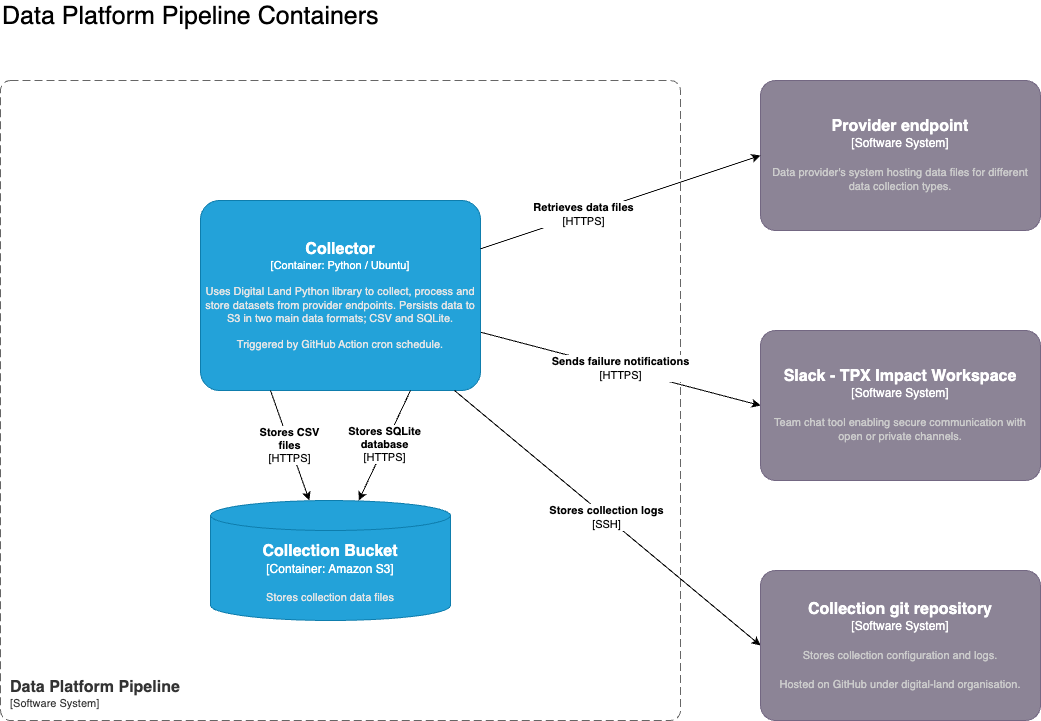

The diagram above was exported from draw.io. Its source (the exported page's mxGraphModel, read from the mxfile embedded in the PNG):
<mxGraphModel dx="2070" dy="1365" grid="1" gridSize="10" guides="1" tooltips="1" connect="1" arrows="1" fold="1" page="1" pageScale="1" pageWidth="2336" pageHeight="1654" math="0" shadow="0">
  <root>
    <mxCell id="0" />
    <mxCell id="1" parent="0" />
    <object placeholders="1" c4Name="Data Platform Pipeline" c4Type="SystemScopeBoundary" c4Application="Software System" label="&lt;font style=&quot;font-size: 16px&quot;&gt;&lt;b&gt;&lt;div style=&quot;text-align: left&quot;&gt;%c4Name%&lt;/div&gt;&lt;/b&gt;&lt;/font&gt;&lt;div style=&quot;text-align: left&quot;&gt;[%c4Application%]&lt;/div&gt;" id="2">
      <mxCell style="rounded=1;fontSize=11;whiteSpace=wrap;html=1;dashed=1;arcSize=20;fillColor=none;strokeColor=#666666;fontColor=#333333;labelBackgroundColor=none;align=left;verticalAlign=bottom;labelBorderColor=none;spacingTop=0;spacing=10;dashPattern=8 4;metaEdit=1;rotatable=0;perimeter=rectanglePerimeter;noLabel=0;labelPadding=0;allowArrows=0;connectable=0;expand=0;recursiveResize=0;editable=1;pointerEvents=0;absoluteArcSize=1;points=[[0.25,0,0],[0.5,0,0],[0.75,0,0],[1,0.25,0],[1,0.5,0],[1,0.75,0],[0.75,1,0],[0.5,1,0],[0.25,1,0],[0,0.75,0],[0,0.5,0],[0,0.25,0]];" vertex="1" parent="1">
        <mxGeometry x="40" y="120" width="680" height="640" as="geometry" />
      </mxCell>
    </object>
    <object placeholders="1" c4Type="Collection Bucket" c4Container="Container" c4Technology="Amazon S3" c4Description="Stores collection data files" label="&lt;font style=&quot;font-size: 16px&quot;&gt;&lt;b&gt;%c4Type%&lt;/b&gt;&lt;/font&gt;&lt;div&gt;[%c4Container%:&amp;nbsp;%c4Technology%]&lt;/div&gt;&lt;br&gt;&lt;div&gt;&lt;font style=&quot;font-size: 11px&quot;&gt;&lt;font color=&quot;#E6E6E6&quot;&gt;%c4Description%&lt;/font&gt;&lt;/div&gt;" id="3">
      <mxCell style="shape=cylinder3;size=15;whiteSpace=wrap;html=1;boundedLbl=1;rounded=0;labelBackgroundColor=none;fillColor=#23A2D9;fontSize=12;fontColor=#ffffff;align=center;strokeColor=#0E7DAD;metaEdit=1;points=[[0.5,0,0],[1,0.25,0],[1,0.5,0],[1,0.75,0],[0.5,1,0],[0,0.75,0],[0,0.5,0],[0,0.25,0]];resizable=0;" vertex="1" parent="1">
        <mxGeometry x="250" y="540" width="240" height="120" as="geometry" />
      </mxCell>
    </object>
    <mxCell id="4" value="&lt;b style=&quot;border-color: var(--border-color); color: rgb(0, 0, 0); font-family: Helvetica; font-size: 11px; font-style: normal; font-variant-ligatures: normal; font-variant-caps: normal; letter-spacing: normal; orphans: 2; text-align: center; text-indent: 0px; text-transform: none; widows: 2; word-spacing: 0px; -webkit-text-stroke-width: 0px; text-decoration-thickness: initial; text-decoration-style: initial; text-decoration-color: initial;&quot;&gt;Sends failure notifications&lt;/b&gt;&lt;br style=&quot;border-color: var(--border-color); color: rgb(0, 0, 0); font-family: Helvetica; font-size: 11px; font-style: normal; font-variant-ligatures: normal; font-variant-caps: normal; font-weight: 400; letter-spacing: normal; orphans: 2; text-align: center; text-indent: 0px; text-transform: none; widows: 2; word-spacing: 0px; -webkit-text-stroke-width: 0px; text-decoration-thickness: initial; text-decoration-style: initial; text-decoration-color: initial;&quot;&gt;&lt;span style=&quot;color: rgb(0, 0, 0); font-family: Helvetica; font-size: 11px; font-style: normal; font-variant-ligatures: normal; font-variant-caps: normal; font-weight: 400; letter-spacing: normal; orphans: 2; text-align: center; text-indent: 0px; text-transform: none; widows: 2; word-spacing: 0px; -webkit-text-stroke-width: 0px; background-color: rgb(255, 255, 255); text-decoration-thickness: initial; text-decoration-style: initial; text-decoration-color: initial; float: none; display: inline !important;&quot;&gt;[HTTPS]&lt;/span&gt;" style="rounded=0;orthogonalLoop=1;jettySize=auto;html=1;entryX=0;entryY=0.5;entryDx=0;entryDy=0;entryPerimeter=0;" edge="1" source="5" target="6" parent="1">
      <mxGeometry relative="1" as="geometry" />
    </mxCell>
    <object placeholders="1" c4Name="Collector" c4Type="Container" c4Technology="Python / Ubuntu" c4Description="Uses Digital Land Python library to collect, process and store datasets from provider endpoints.  Persists data to S3 in two main data formats; CSV and SQLite.&#10;&#10;Triggered by GitHub Action cron schedule." label="&lt;font style=&quot;font-size: 16px&quot;&gt;&lt;b&gt;%c4Name%&lt;/b&gt;&lt;/font&gt;&lt;div&gt;[%c4Type%: %c4Technology%]&lt;/div&gt;&lt;br&gt;&lt;div&gt;&lt;font style=&quot;font-size: 11px&quot;&gt;&lt;font color=&quot;#E6E6E6&quot;&gt;%c4Description%&lt;/font&gt;&lt;/div&gt;" id="5">
      <mxCell style="rounded=1;whiteSpace=wrap;html=1;fontSize=11;labelBackgroundColor=none;fillColor=#23A2D9;fontColor=#ffffff;align=center;arcSize=10;strokeColor=#0E7DAD;metaEdit=1;resizable=1;points=[[0.25,0,0],[0.5,0,0],[0.75,0,0],[1,0.25,0],[1,0.5,0],[1,0.75,0],[0.75,1,0],[0.5,1,0],[0.25,1,0],[0,0.75,0],[0,0.5,0],[0,0.25,0]];" vertex="1" parent="1">
        <mxGeometry x="240" y="240" width="280" height="190" as="geometry" />
      </mxCell>
    </object>
    <object placeholders="1" c4Name="Slack - TPX Impact Workspace" c4Type="Software System" c4Description="Team chat tool enabling secure communication with open or private channels." label="&lt;font style=&quot;font-size: 16px&quot;&gt;&lt;b&gt;%c4Name%&lt;/b&gt;&lt;/font&gt;&lt;div&gt;[%c4Type%]&lt;/div&gt;&lt;br&gt;&lt;div&gt;&lt;font style=&quot;font-size: 11px&quot;&gt;&lt;font color=&quot;#cccccc&quot;&gt;%c4Description%&lt;/font&gt;&lt;/div&gt;" id="6">
      <mxCell style="rounded=1;whiteSpace=wrap;html=1;labelBackgroundColor=none;fillColor=#8C8496;fontColor=#ffffff;align=center;arcSize=10;strokeColor=#736782;metaEdit=1;resizable=1;points=[[0.25,0,0],[0.5,0,0],[0.75,0,0],[1,0.25,0],[1,0.5,0],[1,0.75,0],[0.75,1,0],[0.5,1,0],[0.25,1,0],[0,0.75,0],[0,0.5,0],[0,0.25,0]];" vertex="1" parent="1">
        <mxGeometry x="800" y="370" width="280" height="150" as="geometry" />
      </mxCell>
    </object>
    <object placeholders="1" c4Name="Collection git repository" c4Type="Software System" c4Description="Stores collection configuration and logs.&#10;&#10;Hosted on GitHub under digital-land organisation." label="&lt;font style=&quot;font-size: 16px&quot;&gt;&lt;b&gt;%c4Name%&lt;/b&gt;&lt;/font&gt;&lt;div&gt;[%c4Type%]&lt;/div&gt;&lt;br&gt;&lt;div&gt;&lt;font style=&quot;font-size: 11px&quot;&gt;&lt;font color=&quot;#cccccc&quot;&gt;%c4Description%&lt;/font&gt;&lt;/div&gt;" id="7">
      <mxCell style="rounded=1;whiteSpace=wrap;html=1;labelBackgroundColor=none;fillColor=#8C8496;fontColor=#ffffff;align=center;arcSize=10;strokeColor=#736782;metaEdit=1;resizable=1;points=[[0.25,0,0],[0.5,0,0],[0.75,0,0],[1,0.25,0],[1,0.5,0],[1,0.75,0],[0.75,1,0],[0.5,1,0],[0.25,1,0],[0,0.75,0],[0,0.5,0],[0,0.25,0]];" vertex="1" parent="1">
        <mxGeometry x="800" y="610" width="280" height="150" as="geometry" />
      </mxCell>
    </object>
    <object placeholders="1" c4Name="Provider endpoint" c4Type="Software System" c4Description="Data provider's system hosting data files for different data collection types." label="&lt;font style=&quot;font-size: 16px&quot;&gt;&lt;b&gt;%c4Name%&lt;/b&gt;&lt;/font&gt;&lt;div&gt;[%c4Type%]&lt;/div&gt;&lt;br&gt;&lt;div&gt;&lt;font style=&quot;font-size: 11px&quot;&gt;&lt;font color=&quot;#cccccc&quot;&gt;%c4Description%&lt;/font&gt;&lt;/div&gt;" id="8">
      <mxCell style="rounded=1;whiteSpace=wrap;html=1;labelBackgroundColor=none;fillColor=#8C8496;fontColor=#ffffff;align=center;arcSize=10;strokeColor=#736782;metaEdit=1;resizable=1;points=[[0.25,0,0],[0.5,0,0],[0.75,0,0],[1,0.25,0],[1,0.5,0],[1,0.75,0],[0.75,1,0],[0.5,1,0],[0.25,1,0],[0,0.75,0],[0,0.5,0],[0,0.25,0]];" vertex="1" parent="1">
        <mxGeometry x="800" y="120" width="280" height="150" as="geometry" />
      </mxCell>
    </object>
    <mxCell id="9" style="rounded=0;orthogonalLoop=1;jettySize=auto;html=1;entryX=0;entryY=0.5;entryDx=0;entryDy=0;entryPerimeter=0;" edge="1" source="5" target="8" parent="1">
      <mxGeometry relative="1" as="geometry" />
    </mxCell>
    <mxCell id="10" value="&lt;b&gt;Retrieves data files&lt;/b&gt;&lt;br&gt;[HTTPS]" style="edgeLabel;html=1;align=center;verticalAlign=middle;resizable=0;points=[];" vertex="1" connectable="0" parent="9">
      <mxGeometry x="-0.2621" y="1" relative="1" as="geometry">
        <mxPoint as="offset" />
      </mxGeometry>
    </mxCell>
    <mxCell id="11" value="&lt;b style=&quot;border-color: var(--border-color); color: rgb(0, 0, 0); font-family: Helvetica; font-size: 11px; font-style: normal; font-variant-ligatures: normal; font-variant-caps: normal; letter-spacing: normal; orphans: 2; text-align: center; text-indent: 0px; text-transform: none; widows: 2; word-spacing: 0px; -webkit-text-stroke-width: 0px; text-decoration-thickness: initial; text-decoration-style: initial; text-decoration-color: initial;&quot;&gt;Stores collection logs&lt;/b&gt;&lt;br style=&quot;border-color: var(--border-color); color: rgb(0, 0, 0); font-family: Helvetica; font-size: 11px; font-style: normal; font-variant-ligatures: normal; font-variant-caps: normal; font-weight: 400; letter-spacing: normal; orphans: 2; text-align: center; text-indent: 0px; text-transform: none; widows: 2; word-spacing: 0px; -webkit-text-stroke-width: 0px; text-decoration-thickness: initial; text-decoration-style: initial; text-decoration-color: initial;&quot;&gt;&lt;span style=&quot;color: rgb(0, 0, 0); font-family: Helvetica; font-size: 11px; font-style: normal; font-variant-ligatures: normal; font-variant-caps: normal; font-weight: 400; letter-spacing: normal; orphans: 2; text-align: center; text-indent: 0px; text-transform: none; widows: 2; word-spacing: 0px; -webkit-text-stroke-width: 0px; background-color: rgb(255, 255, 255); text-decoration-thickness: initial; text-decoration-style: initial; text-decoration-color: initial; float: none; display: inline !important;&quot;&gt;[SSH]&lt;/span&gt;" style="rounded=0;orthogonalLoop=1;jettySize=auto;html=1;entryX=0;entryY=0.5;entryDx=0;entryDy=0;entryPerimeter=0;" edge="1" source="5" target="7" parent="1">
      <mxGeometry relative="1" as="geometry">
        <mxPoint x="530" y="373" as="sourcePoint" />
        <mxPoint x="810" y="428" as="targetPoint" />
      </mxGeometry>
    </mxCell>
    <mxCell id="12" value="&lt;b style=&quot;border-color: var(--border-color); color: rgb(0, 0, 0); font-family: Helvetica; font-size: 11px; font-style: normal; font-variant-ligatures: normal; font-variant-caps: normal; letter-spacing: normal; orphans: 2; text-align: center; text-indent: 0px; text-transform: none; widows: 2; word-spacing: 0px; -webkit-text-stroke-width: 0px; text-decoration-thickness: initial; text-decoration-style: initial; text-decoration-color: initial;&quot;&gt;Stores CSV&lt;br&gt;files&lt;/b&gt;&lt;br style=&quot;border-color: var(--border-color); color: rgb(0, 0, 0); font-family: Helvetica; font-size: 11px; font-style: normal; font-variant-ligatures: normal; font-variant-caps: normal; font-weight: 400; letter-spacing: normal; orphans: 2; text-align: center; text-indent: 0px; text-transform: none; widows: 2; word-spacing: 0px; -webkit-text-stroke-width: 0px; text-decoration-thickness: initial; text-decoration-style: initial; text-decoration-color: initial;&quot;&gt;&lt;span style=&quot;color: rgb(0, 0, 0); font-family: Helvetica; font-size: 11px; font-style: normal; font-variant-ligatures: normal; font-variant-caps: normal; font-weight: 400; letter-spacing: normal; orphans: 2; text-align: center; text-indent: 0px; text-transform: none; widows: 2; word-spacing: 0px; -webkit-text-stroke-width: 0px; background-color: rgb(255, 255, 255); text-decoration-thickness: initial; text-decoration-style: initial; text-decoration-color: initial; float: none; display: inline !important;&quot;&gt;[HTTPS]&lt;/span&gt;" style="rounded=0;orthogonalLoop=1;jettySize=auto;html=1;exitX=0.25;exitY=1;exitDx=0;exitDy=0;exitPerimeter=0;" edge="1" source="5" target="3" parent="1">
      <mxGeometry x="-0.0056" relative="1" as="geometry">
        <mxPoint x="530" y="433" as="sourcePoint" />
        <mxPoint x="830" y="620" as="targetPoint" />
        <mxPoint as="offset" />
      </mxGeometry>
    </mxCell>
    <mxCell id="13" value="&lt;b style=&quot;border-color: var(--border-color); color: rgb(0, 0, 0); font-family: Helvetica; font-size: 11px; font-style: normal; font-variant-ligatures: normal; font-variant-caps: normal; letter-spacing: normal; orphans: 2; text-align: center; text-indent: 0px; text-transform: none; widows: 2; word-spacing: 0px; -webkit-text-stroke-width: 0px; text-decoration-thickness: initial; text-decoration-style: initial; text-decoration-color: initial;&quot;&gt;Stores SQLite &lt;br&gt;database&lt;/b&gt;&lt;br style=&quot;border-color: var(--border-color); color: rgb(0, 0, 0); font-family: Helvetica; font-size: 11px; font-style: normal; font-variant-ligatures: normal; font-variant-caps: normal; font-weight: 400; letter-spacing: normal; orphans: 2; text-align: center; text-indent: 0px; text-transform: none; widows: 2; word-spacing: 0px; -webkit-text-stroke-width: 0px; text-decoration-thickness: initial; text-decoration-style: initial; text-decoration-color: initial;&quot;&gt;&lt;span style=&quot;color: rgb(0, 0, 0); font-family: Helvetica; font-size: 11px; font-style: normal; font-variant-ligatures: normal; font-variant-caps: normal; font-weight: 400; letter-spacing: normal; orphans: 2; text-align: center; text-indent: 0px; text-transform: none; widows: 2; word-spacing: 0px; -webkit-text-stroke-width: 0px; background-color: rgb(255, 255, 255); text-decoration-thickness: initial; text-decoration-style: initial; text-decoration-color: initial; float: none; display: inline !important;&quot;&gt;[HTTPS]&lt;/span&gt;" style="rounded=0;orthogonalLoop=1;jettySize=auto;html=1;exitX=0.75;exitY=1;exitDx=0;exitDy=0;exitPerimeter=0;" edge="1" source="5" target="3" parent="1">
      <mxGeometry relative="1" as="geometry">
        <mxPoint x="386" y="440" as="sourcePoint" />
        <mxPoint x="382" y="550" as="targetPoint" />
      </mxGeometry>
    </mxCell>
    <mxCell id="14" value="Data Platform Pipeline Containers" style="text;html=1;strokeColor=none;fillColor=none;align=left;verticalAlign=middle;whiteSpace=wrap;rounded=0;fontSize=25;" vertex="1" parent="1">
      <mxGeometry x="40" y="40" width="430" height="30" as="geometry" />
    </mxCell>
  </root>
</mxGraphModel>